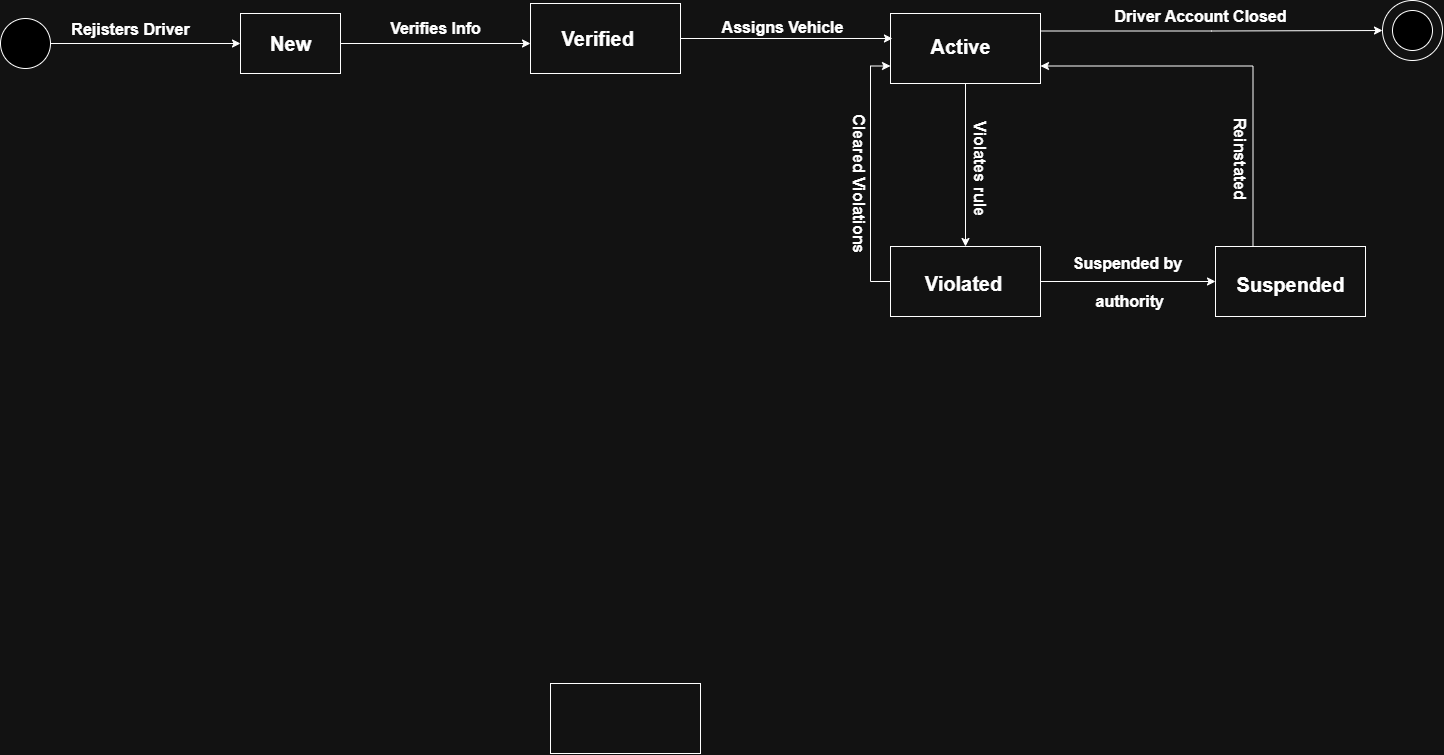

The diagram above was exported from draw.io. Its source (the exported page's mxGraphModel, read from the mxfile embedded in the PNG):
<mxGraphModel dx="2503" dy="875" grid="1" gridSize="10" guides="1" tooltips="1" connect="1" arrows="1" fold="1" page="1" pageScale="1" pageWidth="850" pageHeight="1100" math="0" shadow="0">
  <root>
    <mxCell id="0" />
    <mxCell id="1" parent="0" />
    <mxCell id="e49MrwbX_Y7KZUA1efk6-7" edge="1" parent="1" source="e49MrwbX_Y7KZUA1efk6-1" style="edgeStyle=orthogonalEdgeStyle;rounded=0;orthogonalLoop=1;jettySize=auto;html=1;exitX=1;exitY=0.5;exitDx=0;exitDy=0;">
      <mxGeometry relative="1" as="geometry">
        <mxPoint x="400" y="230" as="targetPoint" />
      </mxGeometry>
    </mxCell>
    <mxCell id="e49MrwbX_Y7KZUA1efk6-1" parent="1" style="rounded=0;whiteSpace=wrap;html=1;" value="" vertex="1">
      <mxGeometry height="60" width="100" x="110" y="200" as="geometry" />
    </mxCell>
    <mxCell id="e49MrwbX_Y7KZUA1efk6-3" edge="1" parent="1" source="e49MrwbX_Y7KZUA1efk6-2" style="edgeStyle=orthogonalEdgeStyle;rounded=0;orthogonalLoop=1;jettySize=auto;html=1;exitX=1;exitY=0.5;exitDx=0;exitDy=0;">
      <mxGeometry relative="1" as="geometry">
        <mxPoint x="110" y="230" as="targetPoint" />
      </mxGeometry>
    </mxCell>
    <mxCell id="e49MrwbX_Y7KZUA1efk6-2" parent="1" style="ellipse;whiteSpace=wrap;html=1;fillColor=#000000;" value="" vertex="1">
      <mxGeometry height="50" width="50" x="-130" y="205" as="geometry" />
    </mxCell>
    <mxCell id="e49MrwbX_Y7KZUA1efk6-9" parent="1" style="rounded=0;whiteSpace=wrap;html=1;" value="" vertex="1">
      <mxGeometry height="70" width="150" x="400" y="190" as="geometry" />
    </mxCell>
    <mxCell id="e49MrwbX_Y7KZUA1efk6-21" edge="1" parent="1" source="e49MrwbX_Y7KZUA1efk6-10" style="edgeStyle=orthogonalEdgeStyle;rounded=0;orthogonalLoop=1;jettySize=auto;html=1;exitX=0.5;exitY=1;exitDx=0;exitDy=0;" target="e49MrwbX_Y7KZUA1efk6-12">
      <mxGeometry relative="1" as="geometry" />
    </mxCell>
    <mxCell id="e49MrwbX_Y7KZUA1efk6-33" edge="1" parent="1" source="e49MrwbX_Y7KZUA1efk6-10" style="edgeStyle=orthogonalEdgeStyle;rounded=0;orthogonalLoop=1;jettySize=auto;html=1;exitX=1;exitY=0.25;exitDx=0;exitDy=0;entryX=0;entryY=0.5;entryDx=0;entryDy=0;" target="e49MrwbX_Y7KZUA1efk6-30">
      <mxGeometry relative="1" as="geometry" />
    </mxCell>
    <mxCell id="e49MrwbX_Y7KZUA1efk6-10" parent="1" style="rounded=0;whiteSpace=wrap;html=1;" value="" vertex="1">
      <mxGeometry height="70" width="150" x="760" y="200" as="geometry" />
    </mxCell>
    <mxCell id="e49MrwbX_Y7KZUA1efk6-28" edge="1" parent="1" source="e49MrwbX_Y7KZUA1efk6-11" style="edgeStyle=orthogonalEdgeStyle;rounded=0;orthogonalLoop=1;jettySize=auto;html=1;exitX=0.25;exitY=0;exitDx=0;exitDy=0;entryX=1;entryY=0.75;entryDx=0;entryDy=0;" target="e49MrwbX_Y7KZUA1efk6-10">
      <mxGeometry relative="1" as="geometry" />
    </mxCell>
    <mxCell id="e49MrwbX_Y7KZUA1efk6-11" parent="1" style="rounded=0;whiteSpace=wrap;html=1;" value="" vertex="1">
      <mxGeometry height="70" width="150" x="1085" y="433" as="geometry" />
    </mxCell>
    <mxCell id="e49MrwbX_Y7KZUA1efk6-25" edge="1" parent="1" source="e49MrwbX_Y7KZUA1efk6-12" style="edgeStyle=orthogonalEdgeStyle;rounded=0;orthogonalLoop=1;jettySize=auto;html=1;exitX=0;exitY=0.5;exitDx=0;exitDy=0;entryX=0;entryY=0.75;entryDx=0;entryDy=0;" target="e49MrwbX_Y7KZUA1efk6-10">
      <mxGeometry relative="1" as="geometry" />
    </mxCell>
    <mxCell id="e49MrwbX_Y7KZUA1efk6-26" edge="1" parent="1" source="e49MrwbX_Y7KZUA1efk6-12" style="edgeStyle=orthogonalEdgeStyle;rounded=0;orthogonalLoop=1;jettySize=auto;html=1;exitX=1;exitY=0.5;exitDx=0;exitDy=0;" target="e49MrwbX_Y7KZUA1efk6-11">
      <mxGeometry relative="1" as="geometry" />
    </mxCell>
    <mxCell id="e49MrwbX_Y7KZUA1efk6-12" parent="1" style="rounded=0;whiteSpace=wrap;html=1;" value="" vertex="1">
      <mxGeometry height="70" width="150" x="760" y="433" as="geometry" />
    </mxCell>
    <mxCell id="e49MrwbX_Y7KZUA1efk6-13" parent="1" style="rounded=0;whiteSpace=wrap;html=1;" value="" vertex="1">
      <mxGeometry height="70" width="150" x="420" y="870" as="geometry" />
    </mxCell>
    <mxCell id="e49MrwbX_Y7KZUA1efk6-14" edge="1" parent="1" source="e49MrwbX_Y7KZUA1efk6-9" style="edgeStyle=orthogonalEdgeStyle;rounded=0;orthogonalLoop=1;jettySize=auto;html=1;exitX=1;exitY=0.5;exitDx=0;exitDy=0;entryX=0.013;entryY=0.357;entryDx=0;entryDy=0;entryPerimeter=0;" target="e49MrwbX_Y7KZUA1efk6-10">
      <mxGeometry relative="1" as="geometry" />
    </mxCell>
    <mxCell id="e49MrwbX_Y7KZUA1efk6-15" parent="1" style="text;html=1;align=center;verticalAlign=middle;resizable=0;points=[];autosize=1;strokeColor=none;fillColor=none;" value="&lt;b&gt;&lt;font style=&quot;font-size: 20px;&quot;&gt;New&lt;/font&gt;&lt;/b&gt;" vertex="1">
      <mxGeometry height="40" width="60" x="130" y="210" as="geometry" />
    </mxCell>
    <mxCell id="e49MrwbX_Y7KZUA1efk6-16" parent="1" style="text;html=1;align=center;verticalAlign=middle;resizable=0;points=[];autosize=1;strokeColor=none;fillColor=none;" value="&lt;font style=&quot;font-size: 16px;&quot;&gt;&lt;b&gt;Rejisters Driver&lt;/b&gt;&lt;/font&gt;" vertex="1">
      <mxGeometry height="30" width="140" x="-70" y="201" as="geometry" />
    </mxCell>
    <mxCell id="e49MrwbX_Y7KZUA1efk6-17" parent="1" style="text;html=1;align=center;verticalAlign=middle;resizable=0;points=[];autosize=1;strokeColor=none;fillColor=none;" value="&lt;font style=&quot;font-size: 20px;&quot;&gt;&lt;b&gt;Violated&lt;/b&gt;&lt;/font&gt;" vertex="1">
      <mxGeometry height="40" width="100" x="783" y="450" as="geometry" />
    </mxCell>
    <mxCell id="e49MrwbX_Y7KZUA1efk6-18" parent="1" style="text;html=1;align=center;verticalAlign=middle;resizable=0;points=[];autosize=1;strokeColor=none;fillColor=none;" value="&lt;b&gt;&lt;font style=&quot;font-size: 20px;&quot;&gt;Verified&amp;nbsp;&lt;/font&gt;&lt;/b&gt;" vertex="1">
      <mxGeometry height="40" width="100" x="420" y="205" as="geometry" />
    </mxCell>
    <mxCell id="e49MrwbX_Y7KZUA1efk6-19" parent="1" style="text;html=1;align=center;verticalAlign=middle;resizable=0;points=[];autosize=1;strokeColor=none;fillColor=none;" value="&lt;font style=&quot;font-size: 20px;&quot;&gt;&lt;b&gt;Active&lt;/b&gt;&lt;/font&gt;" vertex="1">
      <mxGeometry height="40" width="80" x="790" y="213" as="geometry" />
    </mxCell>
    <mxCell id="e49MrwbX_Y7KZUA1efk6-20" parent="1" style="text;html=1;align=center;verticalAlign=middle;resizable=0;points=[];autosize=1;strokeColor=none;fillColor=none;" value="&lt;b&gt;&lt;font style=&quot;font-size: 20px;&quot;&gt;Suspended&lt;/font&gt;&lt;/b&gt;" vertex="1">
      <mxGeometry height="40" width="130" x="1095" y="451" as="geometry" />
    </mxCell>
    <mxCell id="e49MrwbX_Y7KZUA1efk6-30" parent="1" style="ellipse;whiteSpace=wrap;html=1;aspect=fixed;" value="&lt;span style=&quot;color: rgba(0, 0, 0, 0); font-family: monospace; font-size: 0px; text-align: start; text-wrap: nowrap;&quot;&gt;%3CmxGraphModel%3E%3Croot%3E%3CmxCell%20id%3D%220%22%2F%3E%3CmxCell%20id%3D%221%22%20parent%3D%220%22%2F%3E%3CmxCell%20id%3D%222%22%20style%3D%22edgeStyle%3DorthogonalEdgeStyle%3Brounded%3D0%3BorthogonalLoop%3D1%3BjettySize%3Dauto%3Bhtml%3D1%3BexitX%3D0.5%3BexitY%3D1%3BexitDx%3D0%3BexitDy%3D0%3B%22%20edge%3D%221%22%20parent%3D%221%22%3E%3CmxGeometry%20relative%3D%221%22%20as%3D%22geometry%22%3E%3CmxPoint%20x%3D%22835%22%20y%3D%22460%22%20as%3D%22sourcePoint%22%2F%3E%3CmxPoint%20x%3D%22835%22%20y%3D%22610%22%20as%3D%22targetPoint%22%2F%3E%3C%2FmxGeometry%3E%3C%2FmxCell%3E%3C%2Froot%3E%3C%2FmxGraphModel%3E&lt;/span&gt;" vertex="1">
      <mxGeometry height="60" width="60" x="1252" y="187" as="geometry" />
    </mxCell>
    <mxCell id="e49MrwbX_Y7KZUA1efk6-31" parent="1" style="ellipse;whiteSpace=wrap;html=1;aspect=fixed;fillColor=#000000;" value="&lt;span style=&quot;color: rgba(0, 0, 0, 0); font-family: monospace; font-size: 0px; text-align: start; text-wrap: nowrap;&quot;&gt;%3CmxGraphModel%3E%3Croot%3E%3CmxCell%20id%3D%220%22%2F%3E%3CmxCell%20id%3D%221%22%20parent%3D%220%22%2F%3E%3CmxCell%20id%3D%222%22%20style%3D%22edgeStyle%3DorthogonalEdgeStyle%3Brounded%3D0%3BorthogonalLoop%3D1%3BjettySize%3Dauto%3Bhtml%3D1%3BexitX%3D0.5%3BexitY%3D1%3BexitDx%3D0%3BexitDy%3D0%3B%22%20edge%3D%221%22%20parent%3D%221%22%3E%3CmxGeometry%20relative%3D%221%22%20as%3D%22geometry%22%3E%3CmxPoint%20x%3D%22835%22%20y%3D%22460%22%20as%3D%22sourcePoint%22%2F%3E%3CmxPoint%20x%3D%22835%22%20y%3D%22610%22%20as%3D%22targetPoint%22%2F%3E%3C%2FmxGeometry%3E%3C%2FmxCell%3E%3C%2Froot%3E%3C%2FmxGraphModel%3E&lt;/span&gt;" vertex="1">
      <mxGeometry height="40" width="40" x="1262" y="197" as="geometry" />
    </mxCell>
    <mxCell id="e49MrwbX_Y7KZUA1efk6-34" parent="1" style="text;html=1;align=center;verticalAlign=middle;resizable=0;points=[];autosize=1;strokeColor=none;fillColor=none;" value="&lt;b&gt;&lt;font style=&quot;font-size: 16px;&quot;&gt;Driver Account Closed&lt;/font&gt;&lt;/b&gt;" vertex="1">
      <mxGeometry height="30" width="200" x="970" y="188" as="geometry" />
    </mxCell>
    <mxCell id="e49MrwbX_Y7KZUA1efk6-35" parent="1" style="text;html=1;align=center;verticalAlign=middle;resizable=0;points=[];autosize=1;strokeColor=none;fillColor=none;perimeterSpacing=90;rotation=90;" value="&lt;b&gt;&lt;font style=&quot;font-size: 16px;&quot;&gt;Cleared Violations&lt;/font&gt;&lt;/b&gt;" vertex="1">
      <mxGeometry height="30" width="160" x="649" y="355" as="geometry" />
    </mxCell>
    <mxCell id="e49MrwbX_Y7KZUA1efk6-36" parent="1" style="text;html=1;align=center;verticalAlign=middle;resizable=0;points=[];autosize=1;strokeColor=none;fillColor=none;perimeterSpacing=90;rotation=90;" value="&lt;b&gt;&lt;font style=&quot;font-size: 16px;&quot;&gt;Reinstated&lt;/font&gt;&lt;/b&gt;" vertex="1">
      <mxGeometry height="30" width="110" x="1055" y="330" as="geometry" />
    </mxCell>
    <mxCell id="e49MrwbX_Y7KZUA1efk6-37" parent="1" style="text;html=1;align=center;verticalAlign=middle;resizable=0;points=[];autosize=1;strokeColor=none;fillColor=none;perimeterSpacing=90;rotation=90;" value="&lt;b&gt;&lt;font style=&quot;font-size: 16px;&quot;&gt;Violates rule&lt;/font&gt;&lt;/b&gt;" vertex="1">
      <mxGeometry height="30" width="120" x="790" y="340" as="geometry" />
    </mxCell>
    <mxCell id="e49MrwbX_Y7KZUA1efk6-38" parent="1" style="text;html=1;align=center;verticalAlign=middle;resizable=0;points=[];autosize=1;strokeColor=none;fillColor=none;" value="&lt;b&gt;&lt;font style=&quot;font-size: 16px;&quot;&gt;Suspended by&lt;/font&gt;&lt;/b&gt;&lt;div&gt;&lt;b&gt;&lt;font style=&quot;font-size: 16px;&quot;&gt;&lt;br&gt;&lt;/font&gt;&lt;/b&gt;&lt;/div&gt;&lt;div&gt;&lt;b&gt;&lt;font style=&quot;font-size: 16px;&quot;&gt;&amp;nbsp;authority&lt;/font&gt;&lt;/b&gt;&lt;/div&gt;" vertex="1">
      <mxGeometry height="70" width="130" x="932" y="434" as="geometry" />
    </mxCell>
    <mxCell id="e49MrwbX_Y7KZUA1efk6-39" parent="1" style="text;html=1;align=center;verticalAlign=middle;resizable=0;points=[];autosize=1;strokeColor=none;fillColor=none;" value="&lt;b&gt;&lt;font style=&quot;font-size: 16px;&quot;&gt;Assigns Vehicle&lt;/font&gt;&lt;/b&gt;" vertex="1">
      <mxGeometry height="30" width="150" x="577" y="199" as="geometry" />
    </mxCell>
    <mxCell id="e49MrwbX_Y7KZUA1efk6-40" parent="1" style="text;html=1;align=center;verticalAlign=middle;resizable=0;points=[];autosize=1;strokeColor=none;fillColor=none;" value="&lt;b&gt;&lt;font style=&quot;font-size: 16px;&quot;&gt;Verifies Info&lt;/font&gt;&lt;/b&gt;" vertex="1">
      <mxGeometry height="30" width="110" x="250" y="200" as="geometry" />
    </mxCell>
  </root>
</mxGraphModel>